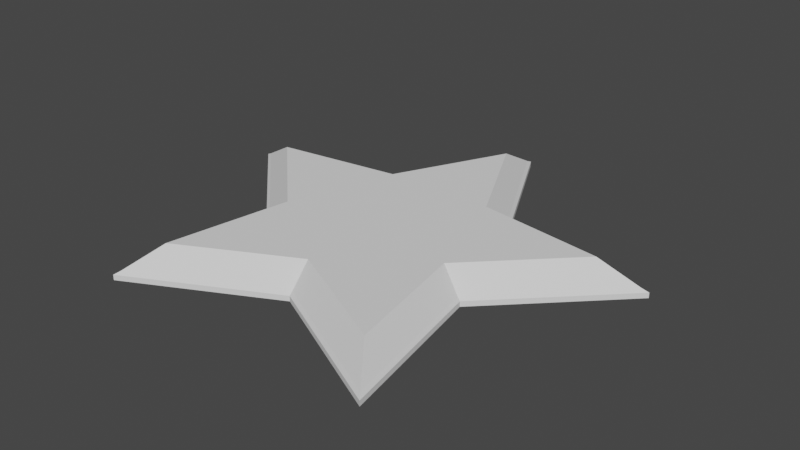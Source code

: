 # Source: Star.blend  (saved by Blender 3.5.10; exported with 4.5.12 LTS)
import bpy
from mathutils import Matrix  # noqa: F401  (used for matrix-valued properties, if any)

bpy.ops.wm.read_factory_settings(use_empty=True)
scene = bpy.context.scene
scene.name = 'Scene'

# ---- collections
col_collection = bpy.data.collections.new('Collection'); scene.collection.children.link(col_collection)

# ---- world
world_world = bpy.data.worlds.new('World'); scene.world = world_world
world_world.use_nodes = True; world_world.node_tree.nodes.clear()
_N = world_world.node_tree.nodes; _L = world_world.node_tree.links
n0 = _N.new('ShaderNodeOutputWorld'); n0.name = 'World Output'; n0.location = (300, 300)
n1 = _N.new('ShaderNodeBackground'); n1.name = 'Background'; n1.location = (10, 300)
n1.inputs[0].default_value = (0.05088, 0.05088, 0.05088, 1.0)
_L.new(n1.outputs[0], n0.inputs[0])
n0.is_active_output = True
world_world.color = (0.05088, 0.05088, 0.05088)
world_world.use_sun_shadow = False
world_world.sun_shadow_jitter_overblur = 0.0

# ---- meshes
me_cube_001 = bpy.data.meshes.new('Cube.001')
me_cube_001.from_pydata([(0.0, -4.332, 0.0), (4.273, -6.498, 0.0), (3.439, -1.805, 0.0), (6.852, 1.588, 0.0), (2.107, 2.264, 0.0), (0.0, 6.484, 0.0), (-4.273, -6.498, 0.0), (-3.439, -1.805, 0.0), (-6.852, 1.588, 0.0), (-2.107, 2.264, 0.0), (0.0, -3.624, 0.9121), (0.0, -4.332, 0.16), (4.273, -6.498, 0.16), (3.429, -5.362, 0.9121), (3.439, -1.805, 0.16), (2.759, -1.591, 0.9121), (6.852, 1.588, 0.16), (5.507, 1.141, 0.9121), (2.107, 2.264, 0.16), (1.689, 1.685, 0.9121), (0.0, 6.484, 0.16), (-7.451e-09, 5.069, 0.9121), (-3.429, -5.362, 0.9121), (-4.273, -6.498, 0.16), (-2.759, -1.591, 0.9121), (-3.439, -1.805, 0.16), (-5.507, 1.141, 0.9121), (-6.852, 1.588, 0.16), (-1.689, 1.685, 0.9121), (-2.107, 2.264, 0.16), (4.152, -6.336, 0.2503), (0.0, -4.231, 0.2503), (3.342, -1.775, 0.2503), (6.659, 1.524, 0.2503), (2.047, 2.181, 0.2503), (-7.451e-09, 6.281, 0.2503), (-4.152, -6.336, 0.2503), (-3.342, -1.775, 0.2503), (-6.659, 1.524, 0.2503), (-2.047, 2.181, 0.2503)], [], [(1, 0, 6, 7, 8, 9, 5, 4, 3, 2), (6, 0, 11, 23), (1, 2, 14, 12), (4, 5, 20, 18), (7, 6, 23, 25), (13, 15, 17, 19, 21, 28, 26, 24, 22, 10), (8, 7, 25, 27), (5, 9, 29, 20), (2, 3, 16, 14), (9, 8, 27, 29), (3, 4, 18, 16), (11, 12, 30, 31), (12, 14, 32, 30), (14, 16, 33, 32), (16, 18, 34, 33), (18, 20, 35, 34), (31, 36, 23, 11), (36, 37, 25, 23), (37, 38, 27, 25), (38, 39, 29, 27), (39, 35, 20, 29), (0, 1, 12, 11), (13, 10, 31, 30), (15, 13, 30, 32), (17, 15, 32, 33), (19, 17, 33, 34), (21, 19, 34, 35), (10, 22, 36, 31), (22, 24, 37, 36), (24, 26, 38, 37), (26, 28, 39, 38), (28, 21, 35, 39)])
_uv = me_cube_001.uv_layers.new(name='UVMap')
_uv.uv.foreach_set('vector', [0.0, 0.0, 0.0, 0.0, 0.0, 0.0, 0.0, 0.0, 0.0, 0.0, 0.0, 0.0, 0.0, 0.0, 0.0, 0.0, 0.0, 0.0, 0.0, 0.0, 0.0, 0.0, 0.0, 0.0, 0.0, 0.0, 0.0, 0.0, 0.0, 0.0, 0.0, 0.0, 0.0, 0.0, 0.0, 0.0, 0.0, 0.0, 0.0, 0.0, 0.0, 0.0, 0.0, 0.0, 0.0, 0.0, 0.0, 0.0, 0.0, 0.0, 0.0, 0.0, 0.0, 0.0, 0.0, 0.0, 0.0, 0.0, 0.0, 0.0, 0.0, 0.0, 0.0, 0.0, 0.0, 0.0, 0.0, 0.0, 0.0, 0.0, 0.0, 0.0, 0.0, 0.0, 0.0, 0.0, 0.0, 0.0, 0.0, 0.0, 0.0, 0.0, 0.0, 0.0, 0.0, 0.0, 0.0, 0.0, 0.0, 0.0, 0.0, 0.0, 0.0, 0.0, 0.0, 0.0, 0.0, 0.0, 0.0, 0.0, 0.0, 0.0, 0.0, 0.0, 0.0, 0.0, 0.0, 0.0, 0.0, 0.0, 0.0, 0.0, 0.0, 0.0, 0.0, 0.0, 0.0, 0.0, 0.0, 0.0, 0.0, 0.0, 0.0, 0.0, 0.0, 0.0, 0.0, 0.0, 0.0, 0.0, 0.0, 0.0, 0.0, 0.0, 0.0, 0.0, 0.0, 0.0, 0.0, 0.0, 0.0, 0.0, 0.0, 0.0, 0.0, 0.0, 0.0, 0.0, 0.0, 0.0, 0.0, 0.0, 0.0, 0.0, 0.0, 0.0, 0.0, 0.0, 0.0, 0.0, 0.0, 0.0, 0.0, 0.0, 0.0, 0.0, 0.0, 0.0, 0.0, 0.0, 0.0, 0.0, 0.0, 0.0, 0.0, 0.0, 0.0, 0.0, 0.0, 0.0, 0.0, 0.0, 0.0, 0.0, 0.0, 0.0, 0.0, 0.0, 0.0, 0.0, 0.0, 0.0, 0.0, 0.0, 0.0, 0.0, 0.0, 0.0, 0.0, 0.0, 0.0, 0.0, 0.0, 0.0, 0.0, 0.0, 0.0, 0.0, 0.0, 0.0, 0.0, 0.0, 0.0, 0.0, 0.0, 0.0, 0.0, 0.0, 0.0, 0.0, 0.0, 0.0, 0.0, 0.0, 0.0, 0.0, 0.0, 0.0, 0.0, 0.0, 0.0, 0.0, 0.0, 0.0, 0.0, 0.0, 0.0, 0.0, 0.0, 0.0, 0.0, 0.0, 0.0, 0.0, 0.0, 0.0, 0.0, 0.0, 0.0, 0.0, 0.0, 0.0, 0.0, 0.0, 0.0, 0.0, 0.0, 0.0, 0.0, 0.0, 0.0, 0.0, 0.0, 0.0, 0.0, 0.0, 0.0, 0.0, 0.0, 0.0, 0.0, 0.0, 0.0, 0.0, 0.0, 0.0, 0.0, 0.0, 0.0, 0.0])
me_cube_001.update()

# ---- objects
ob_cube = bpy.data.objects.new('Cube', me_cube_001)

# ---- transforms, parenting, visibility, modifiers, constraints
ob_cube.location = (0.0, 0.0, 0.0)

# ---- collection membership
col_collection.objects.link(ob_cube)

# ---- scene / render settings (as saved in the file)
scene.frame_start = 1; scene.frame_end = 250; scene.frame_set(1)
scene.render.engine = 'BLENDER_EEVEE_NEXT'
scene.cycles.sampling_pattern = 'TABULATED_SOBOL'
scene.view_settings.view_transform = 'Filmic'
bpy.context.view_layer.update()

# ---- added for rendering (the .blend has no active camera and no usable light): camera, sun
cam_auto = bpy.data.cameras.new('AutoCamera')
cam_auto.lens = 50.0
cam_auto.sensor_width = 36.0
cam_auto.clip_end = 1000.0
ob_auto_camera = bpy.data.objects.new('AutoCamera', cam_auto)
scene.collection.objects.link(ob_auto_camera)
ob_auto_camera.location = (17.485, -20.9892, 14.4441)
ob_auto_camera.rotation_euler = (1.09748, -7.21219e-08, 0.694738)
scene.camera = ob_auto_camera
light_auto_sun = bpy.data.lights.new('AutoSun', 'SUN')
light_auto_sun.energy = 3.0
light_auto_sun.angle = 0.0523599
ob_auto_sun = bpy.data.objects.new('AutoSun', light_auto_sun)
scene.collection.objects.link(ob_auto_sun)
ob_auto_sun.rotation_euler = (0.872665, 0.174533, 0.523599)
bpy.context.view_layer.update()
